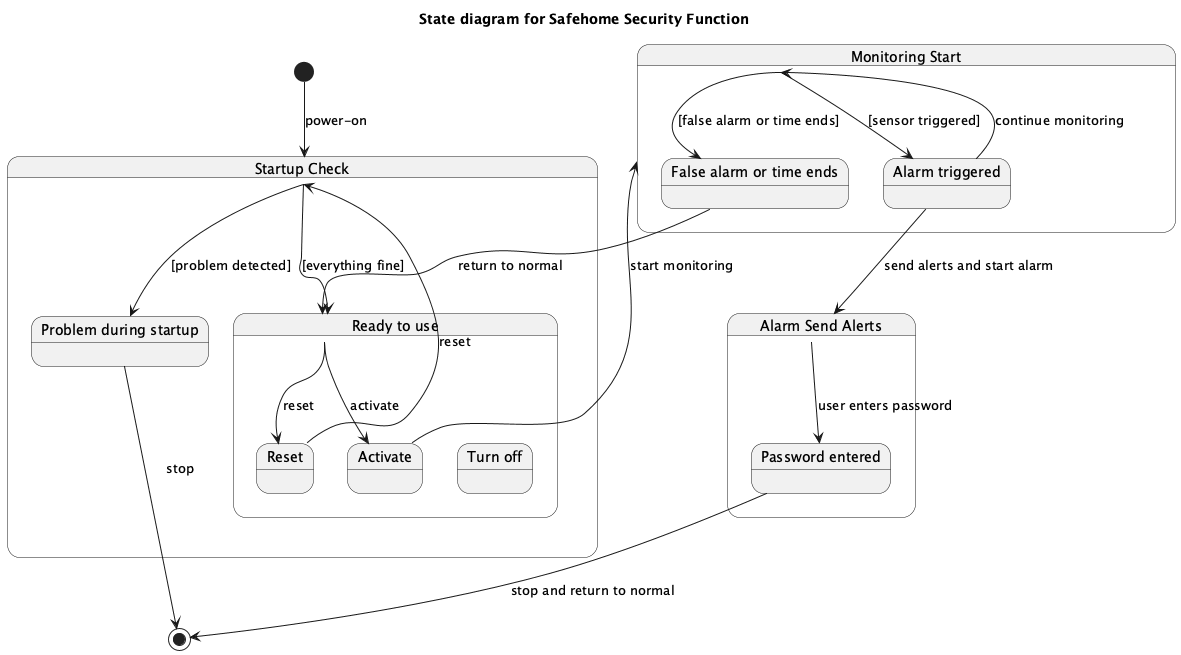

The diagram above was rendered by PlantUML. Its source (embedded in the PNG):
@startuml
title State diagram for Safehome Security Function

[*] --> StartupCheck : power-on

state "Startup Check" as StartupCheck {
    state "Problem during startup" as ProblemDuringStartup
    state "Ready to use" as ReadyToUse
}

StartupCheck --> ProblemDuringStartup : [problem detected]
ProblemDuringStartup --> [*] : stop

StartupCheck --> ReadyToUse : [everything fine]

state "Ready to use" as ReadyToUse {
    state "Reset" as Reset
    state "Activate" as Activate
    state "Turn off" as TurnOff
}

ReadyToUse --> Reset : reset
Reset --> StartupCheck : reset

ReadyToUse --> Activate : activate
Activate --> MonitoringStart : start monitoring

state "Monitoring Start" as MonitoringStart {
    state "Alarm triggered" as AlarmTriggered
    state "False alarm or time ends" as FalseAlarmOrTimeEnds
}

MonitoringStart --> AlarmTriggered : [sensor triggered]
AlarmTriggered --> AlarmSendAlerts : send alerts and start alarm

AlarmTriggered --> MonitoringStart : continue monitoring

MonitoringStart --> FalseAlarmOrTimeEnds : [false alarm or time ends]

FalseAlarmOrTimeEnds --> ReadyToUse : return to normal

state "Alarm Send Alerts" as AlarmSendAlerts {
    state "Password entered" as PasswordEntered
}

AlarmSendAlerts --> PasswordEntered : user enters password
PasswordEntered --> [*] : stop and return to normal

@enduml